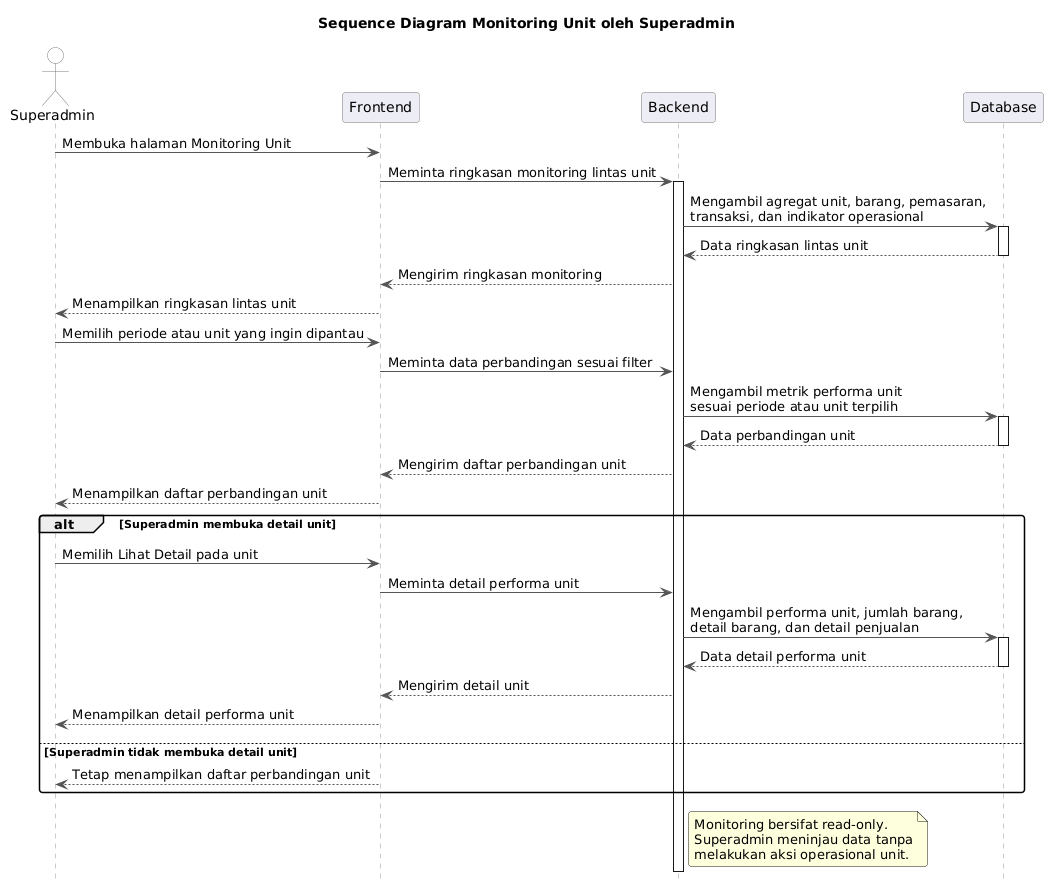

The diagram above was rendered by PlantUML. Its source (embedded in the PNG):
@startuml
title Sequence Diagram Monitoring Unit oleh Superadmin
hide footbox

skinparam shadowing false
skinparam roundcorner 6
skinparam sequence {
  ArrowColor #555555
  LifeLineBorderColor #999999
  LifeLineBackgroundColor #FFFFFF
  ParticipantBorderColor #777777
  ParticipantBackgroundColor #EDEDF5
  ActorBorderColor #777777
  ActorBackgroundColor #FFFFFF
}

actor Superadmin
participant Frontend
participant Backend
participant Database

Superadmin -> Frontend: Membuka halaman Monitoring Unit
Frontend -> Backend: Meminta ringkasan monitoring lintas unit
activate Backend
Backend -> Database: Mengambil agregat unit, barang, pemasaran,\ntransaksi, dan indikator operasional
activate Database
Database --> Backend: Data ringkasan lintas unit
deactivate Database
Backend --> Frontend: Mengirim ringkasan monitoring
Frontend --> Superadmin: Menampilkan ringkasan lintas unit

Superadmin -> Frontend: Memilih periode atau unit yang ingin dipantau
Frontend -> Backend: Meminta data perbandingan sesuai filter
Backend -> Database: Mengambil metrik performa unit\nsesuai periode atau unit terpilih
activate Database
Database --> Backend: Data perbandingan unit
deactivate Database
Backend --> Frontend: Mengirim daftar perbandingan unit
Frontend --> Superadmin: Menampilkan daftar perbandingan unit

alt Superadmin membuka detail unit
  Superadmin -> Frontend: Memilih Lihat Detail pada unit
  Frontend -> Backend: Meminta detail performa unit
  Backend -> Database: Mengambil performa unit, jumlah barang,\ndetail barang, dan detail penjualan
  activate Database
  Database --> Backend: Data detail performa unit
  deactivate Database
  Backend --> Frontend: Mengirim detail unit
  Frontend --> Superadmin: Menampilkan detail performa unit
else Superadmin tidak membuka detail unit
  Frontend --> Superadmin: Tetap menampilkan daftar perbandingan unit
end

note right of Backend
Monitoring bersifat read-only.
Superadmin meninjau data tanpa
melakukan aksi operasional unit.
end note

deactivate Backend
@enduml